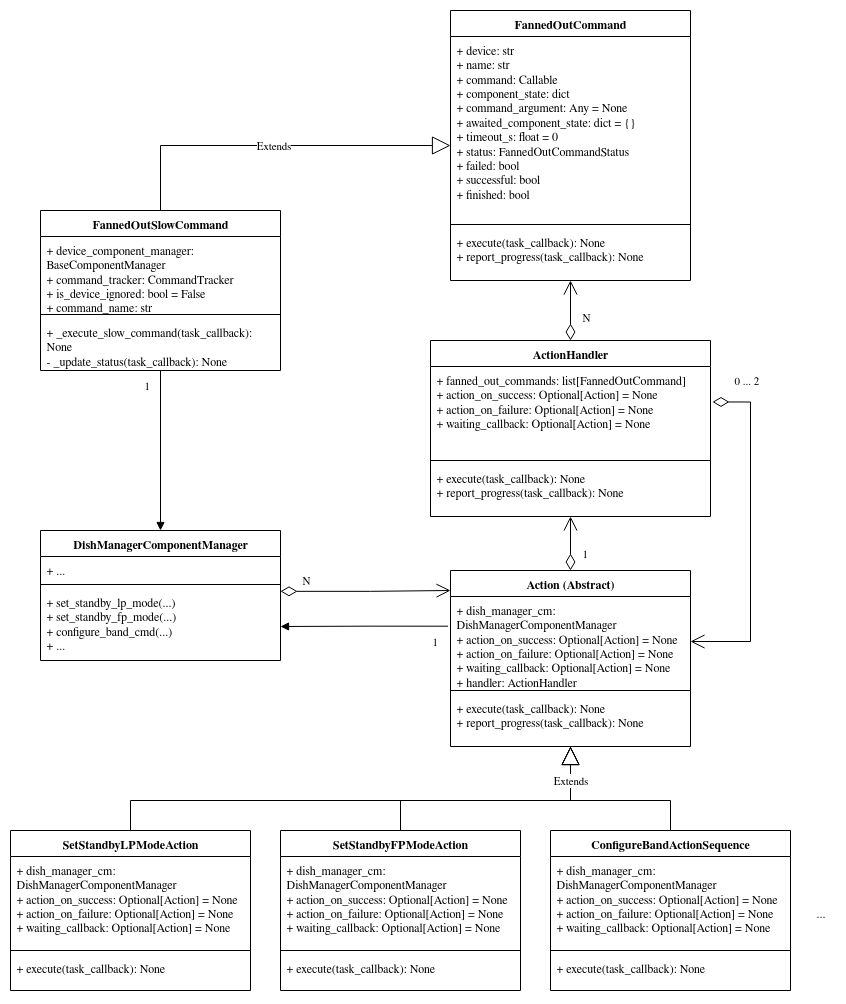

The diagram above was exported from draw.io. Its source (the exported page's mxGraphModel, read from the mxfile embedded in the PNG):
<mxGraphModel dx="1150" dy="1966" grid="1" gridSize="10" guides="1" tooltips="1" connect="1" arrows="1" fold="1" page="1" pageScale="1" pageWidth="850" pageHeight="1100" math="0" shadow="0">
  <root>
    <mxCell id="0" />
    <mxCell id="1" parent="0" />
    <mxCell id="t8rac-elLxaGiFMk-iL5-9" value="FannedOutCommand" style="swimlane;fontStyle=1;align=center;verticalAlign=top;childLayout=stackLayout;horizontal=1;startSize=26;horizontalStack=0;resizeParent=1;resizeParentMax=0;resizeLast=0;collapsible=1;marginBottom=0;whiteSpace=wrap;html=1;" parent="1" vertex="1">
      <mxGeometry x="450" y="-50" width="240" height="270" as="geometry" />
    </mxCell>
    <mxCell id="t8rac-elLxaGiFMk-iL5-10" value="&lt;div&gt;+ device: str&lt;/div&gt;&lt;div&gt;+ name: str&lt;/div&gt;&lt;div&gt;+ command: Callable&lt;/div&gt;&lt;div&gt;+ component_state: dict&lt;/div&gt;&lt;div&gt;+ command_argument: Any = None&lt;/div&gt;&lt;div&gt;+ awaited_component_state: dict = {}&lt;/div&gt;&lt;div&gt;+ timeout_s: float = 0&lt;/div&gt;&lt;div&gt;&lt;div&gt;+ status: FannedOutCommandStatus&lt;/div&gt;&lt;div&gt;+ failed: bool&lt;/div&gt;&lt;div&gt;+ successful: bool&lt;/div&gt;&lt;div&gt;+ finished: bool&lt;/div&gt;&lt;br&gt;&lt;/div&gt;" style="text;strokeColor=none;fillColor=none;align=left;verticalAlign=top;spacingLeft=4;spacingRight=4;overflow=hidden;rotatable=0;points=[[0,0.5],[1,0.5]];portConstraint=eastwest;whiteSpace=wrap;html=1;" parent="t8rac-elLxaGiFMk-iL5-9" vertex="1">
      <mxGeometry y="26" width="240" height="184" as="geometry" />
    </mxCell>
    <mxCell id="t8rac-elLxaGiFMk-iL5-11" value="" style="line;strokeWidth=1;fillColor=none;align=left;verticalAlign=middle;spacingTop=-1;spacingLeft=3;spacingRight=3;rotatable=0;labelPosition=right;points=[];portConstraint=eastwest;strokeColor=inherit;" parent="t8rac-elLxaGiFMk-iL5-9" vertex="1">
      <mxGeometry y="210" width="240" height="8" as="geometry" />
    </mxCell>
    <mxCell id="t8rac-elLxaGiFMk-iL5-12" value="&lt;div&gt;+ execute(task_callback): None&lt;/div&gt;&lt;div&gt;+ report_progress(task_callback): None&lt;/div&gt;" style="text;strokeColor=none;fillColor=none;align=left;verticalAlign=top;spacingLeft=4;spacingRight=4;overflow=hidden;rotatable=0;points=[[0,0.5],[1,0.5]];portConstraint=eastwest;whiteSpace=wrap;html=1;" parent="t8rac-elLxaGiFMk-iL5-9" vertex="1">
      <mxGeometry y="218" width="240" height="52" as="geometry" />
    </mxCell>
    <mxCell id="t8rac-elLxaGiFMk-iL5-24" value="Action (Abstract)" style="swimlane;fontStyle=1;align=center;verticalAlign=top;childLayout=stackLayout;horizontal=1;startSize=26;horizontalStack=0;resizeParent=1;resizeParentMax=0;resizeLast=0;collapsible=1;marginBottom=0;whiteSpace=wrap;html=1;" parent="1" vertex="1">
      <mxGeometry x="450" y="510" width="240" height="176" as="geometry" />
    </mxCell>
    <mxCell id="t8rac-elLxaGiFMk-iL5-25" value="&lt;div&gt;+ dish_manager_cm: DishManagerComponentManager&lt;/div&gt;&lt;div&gt;+ action_on_success: Optional[Action] = None&lt;/div&gt;&lt;div&gt;+ action_on_failure: Optional[Action] = None&lt;/div&gt;&lt;div&gt;+ waiting_callback: Optional[Action] = None&lt;/div&gt;&lt;div&gt;+ handler: ActionHandler&lt;/div&gt;" style="text;strokeColor=none;fillColor=none;align=left;verticalAlign=top;spacingLeft=4;spacingRight=4;overflow=hidden;rotatable=0;points=[[0,0.5],[1,0.5]];portConstraint=eastwest;whiteSpace=wrap;html=1;" parent="t8rac-elLxaGiFMk-iL5-24" vertex="1">
      <mxGeometry y="26" width="240" height="90" as="geometry" />
    </mxCell>
    <mxCell id="t8rac-elLxaGiFMk-iL5-26" value="" style="line;strokeWidth=1;fillColor=none;align=left;verticalAlign=middle;spacingTop=-1;spacingLeft=3;spacingRight=3;rotatable=0;labelPosition=right;points=[];portConstraint=eastwest;strokeColor=inherit;" parent="t8rac-elLxaGiFMk-iL5-24" vertex="1">
      <mxGeometry y="116" width="240" height="8" as="geometry" />
    </mxCell>
    <mxCell id="t8rac-elLxaGiFMk-iL5-27" value="&lt;div&gt;+ execute(task_callback): None&lt;/div&gt;&lt;div&gt;+ report_progress(task_callback): None&lt;/div&gt;" style="text;strokeColor=none;fillColor=none;align=left;verticalAlign=top;spacingLeft=4;spacingRight=4;overflow=hidden;rotatable=0;points=[[0,0.5],[1,0.5]];portConstraint=eastwest;whiteSpace=wrap;html=1;" parent="t8rac-elLxaGiFMk-iL5-24" vertex="1">
      <mxGeometry y="124" width="240" height="52" as="geometry" />
    </mxCell>
    <mxCell id="t8rac-elLxaGiFMk-iL5-28" value="SetStandbyLPModeAction" style="swimlane;fontStyle=1;align=center;verticalAlign=top;childLayout=stackLayout;horizontal=1;startSize=26;horizontalStack=0;resizeParent=1;resizeParentMax=0;resizeLast=0;collapsible=1;marginBottom=0;whiteSpace=wrap;html=1;" parent="1" vertex="1">
      <mxGeometry x="10" y="770" width="240" height="160" as="geometry" />
    </mxCell>
    <mxCell id="t8rac-elLxaGiFMk-iL5-29" value="&lt;div&gt;+ dish_manager_cm: DishManagerComponentManager&lt;/div&gt;&lt;div&gt;+ action_on_success: Optional[Action] = None&lt;/div&gt;&lt;div&gt;+ action_on_failure: Optional[Action] = None&lt;/div&gt;&lt;div&gt;+ waiting_callback: Optional[Action] = None&lt;/div&gt;" style="text;strokeColor=none;fillColor=none;align=left;verticalAlign=top;spacingLeft=4;spacingRight=4;overflow=hidden;rotatable=0;points=[[0,0.5],[1,0.5]];portConstraint=eastwest;whiteSpace=wrap;html=1;" parent="t8rac-elLxaGiFMk-iL5-28" vertex="1">
      <mxGeometry y="26" width="240" height="90" as="geometry" />
    </mxCell>
    <mxCell id="t8rac-elLxaGiFMk-iL5-30" value="" style="line;strokeWidth=1;fillColor=none;align=left;verticalAlign=middle;spacingTop=-1;spacingLeft=3;spacingRight=3;rotatable=0;labelPosition=right;points=[];portConstraint=eastwest;strokeColor=inherit;" parent="t8rac-elLxaGiFMk-iL5-28" vertex="1">
      <mxGeometry y="116" width="240" height="8" as="geometry" />
    </mxCell>
    <mxCell id="t8rac-elLxaGiFMk-iL5-31" value="&lt;div&gt;+ execute(task_callback): None&lt;/div&gt;" style="text;strokeColor=none;fillColor=none;align=left;verticalAlign=top;spacingLeft=4;spacingRight=4;overflow=hidden;rotatable=0;points=[[0,0.5],[1,0.5]];portConstraint=eastwest;whiteSpace=wrap;html=1;" parent="t8rac-elLxaGiFMk-iL5-28" vertex="1">
      <mxGeometry y="124" width="240" height="36" as="geometry" />
    </mxCell>
    <mxCell id="t8rac-elLxaGiFMk-iL5-33" value="ActionHandler" style="swimlane;fontStyle=1;align=center;verticalAlign=top;childLayout=stackLayout;horizontal=1;startSize=26;horizontalStack=0;resizeParent=1;resizeParentMax=0;resizeLast=0;collapsible=1;marginBottom=0;whiteSpace=wrap;html=1;" parent="1" vertex="1">
      <mxGeometry x="430" y="280" width="280" height="176" as="geometry" />
    </mxCell>
    <mxCell id="t8rac-elLxaGiFMk-iL5-34" value="&lt;div&gt;+ fanned_out_commands: list[FannedOutCommand]&lt;/div&gt;&lt;div&gt;+ action_on_success: Optional[Action] = None&lt;/div&gt;&lt;div&gt;+ action_on_failure: Optional[Action] = None&lt;/div&gt;&lt;div&gt;+ waiting_callback: Optional[Action] = None&lt;/div&gt;" style="text;strokeColor=none;fillColor=none;align=left;verticalAlign=top;spacingLeft=4;spacingRight=4;overflow=hidden;rotatable=0;points=[[0,0.5],[1,0.5]];portConstraint=eastwest;whiteSpace=wrap;html=1;" parent="t8rac-elLxaGiFMk-iL5-33" vertex="1">
      <mxGeometry y="26" width="280" height="90" as="geometry" />
    </mxCell>
    <mxCell id="t8rac-elLxaGiFMk-iL5-35" value="" style="line;strokeWidth=1;fillColor=none;align=left;verticalAlign=middle;spacingTop=-1;spacingLeft=3;spacingRight=3;rotatable=0;labelPosition=right;points=[];portConstraint=eastwest;strokeColor=inherit;" parent="t8rac-elLxaGiFMk-iL5-33" vertex="1">
      <mxGeometry y="116" width="280" height="8" as="geometry" />
    </mxCell>
    <mxCell id="t8rac-elLxaGiFMk-iL5-36" value="&lt;div&gt;+ execute(task_callback): None&lt;/div&gt;&lt;div&gt;+ report_progress(task_callback): None&lt;/div&gt;" style="text;strokeColor=none;fillColor=none;align=left;verticalAlign=top;spacingLeft=4;spacingRight=4;overflow=hidden;rotatable=0;points=[[0,0.5],[1,0.5]];portConstraint=eastwest;whiteSpace=wrap;html=1;" parent="t8rac-elLxaGiFMk-iL5-33" vertex="1">
      <mxGeometry y="124" width="280" height="52" as="geometry" />
    </mxCell>
    <mxCell id="t8rac-elLxaGiFMk-iL5-38" value="1" style="endArrow=open;html=1;endSize=12;startArrow=diamondThin;startSize=14;startFill=0;edgeStyle=orthogonalEdgeStyle;align=left;verticalAlign=bottom;rounded=0;" parent="1" source="t8rac-elLxaGiFMk-iL5-24" target="t8rac-elLxaGiFMk-iL5-33" edge="1">
      <mxGeometry x="-0.7619" y="-10" relative="1" as="geometry">
        <mxPoint x="570" y="660" as="sourcePoint" />
        <mxPoint x="730" y="660" as="targetPoint" />
        <mxPoint as="offset" />
      </mxGeometry>
    </mxCell>
    <mxCell id="t8rac-elLxaGiFMk-iL5-39" value="0 ... 2" style="endArrow=open;html=1;endSize=12;startArrow=diamondThin;startSize=14;startFill=0;edgeStyle=orthogonalEdgeStyle;align=left;verticalAlign=bottom;rounded=0;exitX=1.007;exitY=0.394;exitDx=0;exitDy=0;entryX=1;entryY=0.5;entryDx=0;entryDy=0;exitPerimeter=0;" parent="1" source="t8rac-elLxaGiFMk-iL5-34" target="t8rac-elLxaGiFMk-iL5-25" edge="1">
      <mxGeometry x="-0.8824" y="11" relative="1" as="geometry">
        <mxPoint x="640" y="624" as="sourcePoint" />
        <mxPoint x="640" y="540" as="targetPoint" />
        <mxPoint as="offset" />
        <Array as="points">
          <mxPoint x="750" y="342" />
          <mxPoint x="750" y="581" />
        </Array>
      </mxGeometry>
    </mxCell>
    <mxCell id="t8rac-elLxaGiFMk-iL5-40" value="N" style="endArrow=open;html=1;endSize=12;startArrow=diamondThin;startSize=14;startFill=0;edgeStyle=orthogonalEdgeStyle;align=left;verticalAlign=bottom;rounded=0;exitX=0.5;exitY=0;exitDx=0;exitDy=0;" parent="1" source="t8rac-elLxaGiFMk-iL5-33" target="t8rac-elLxaGiFMk-iL5-9" edge="1">
      <mxGeometry x="-0.5455" y="-10" relative="1" as="geometry">
        <mxPoint x="760" y="450" as="sourcePoint" />
        <mxPoint x="340" y="440" as="targetPoint" />
        <mxPoint as="offset" />
        <Array as="points" />
      </mxGeometry>
    </mxCell>
    <mxCell id="t8rac-elLxaGiFMk-iL5-41" value="SetStandbyFPModeAction" style="swimlane;fontStyle=1;align=center;verticalAlign=top;childLayout=stackLayout;horizontal=1;startSize=26;horizontalStack=0;resizeParent=1;resizeParentMax=0;resizeLast=0;collapsible=1;marginBottom=0;whiteSpace=wrap;html=1;" parent="1" vertex="1">
      <mxGeometry x="280" y="770" width="240" height="160" as="geometry" />
    </mxCell>
    <mxCell id="t8rac-elLxaGiFMk-iL5-42" value="&lt;div&gt;+ dish_manager_cm: DishManagerComponentManager&lt;/div&gt;&lt;div&gt;+ action_on_success: Optional[Action] = None&lt;/div&gt;&lt;div&gt;+ action_on_failure: Optional[Action] = None&lt;/div&gt;&lt;div&gt;+ waiting_callback: Optional[Action] = None&lt;/div&gt;" style="text;strokeColor=none;fillColor=none;align=left;verticalAlign=top;spacingLeft=4;spacingRight=4;overflow=hidden;rotatable=0;points=[[0,0.5],[1,0.5]];portConstraint=eastwest;whiteSpace=wrap;html=1;" parent="t8rac-elLxaGiFMk-iL5-41" vertex="1">
      <mxGeometry y="26" width="240" height="90" as="geometry" />
    </mxCell>
    <mxCell id="t8rac-elLxaGiFMk-iL5-43" value="" style="line;strokeWidth=1;fillColor=none;align=left;verticalAlign=middle;spacingTop=-1;spacingLeft=3;spacingRight=3;rotatable=0;labelPosition=right;points=[];portConstraint=eastwest;strokeColor=inherit;" parent="t8rac-elLxaGiFMk-iL5-41" vertex="1">
      <mxGeometry y="116" width="240" height="8" as="geometry" />
    </mxCell>
    <mxCell id="t8rac-elLxaGiFMk-iL5-44" value="&lt;div&gt;+ execute(task_callback): None&lt;/div&gt;" style="text;strokeColor=none;fillColor=none;align=left;verticalAlign=top;spacingLeft=4;spacingRight=4;overflow=hidden;rotatable=0;points=[[0,0.5],[1,0.5]];portConstraint=eastwest;whiteSpace=wrap;html=1;" parent="t8rac-elLxaGiFMk-iL5-41" vertex="1">
      <mxGeometry y="124" width="240" height="36" as="geometry" />
    </mxCell>
    <mxCell id="t8rac-elLxaGiFMk-iL5-45" value="ConfigureBandActionSequence" style="swimlane;fontStyle=1;align=center;verticalAlign=top;childLayout=stackLayout;horizontal=1;startSize=26;horizontalStack=0;resizeParent=1;resizeParentMax=0;resizeLast=0;collapsible=1;marginBottom=0;whiteSpace=wrap;html=1;" parent="1" vertex="1">
      <mxGeometry x="550" y="770" width="240" height="160" as="geometry" />
    </mxCell>
    <mxCell id="t8rac-elLxaGiFMk-iL5-46" value="&lt;div&gt;+ dish_manager_cm: DishManagerComponentManager&lt;/div&gt;&lt;div&gt;+ action_on_success: Optional[Action] = None&lt;/div&gt;&lt;div&gt;+ action_on_failure: Optional[Action] = None&lt;/div&gt;&lt;div&gt;+ waiting_callback: Optional[Action] = None&lt;/div&gt;" style="text;strokeColor=none;fillColor=none;align=left;verticalAlign=top;spacingLeft=4;spacingRight=4;overflow=hidden;rotatable=0;points=[[0,0.5],[1,0.5]];portConstraint=eastwest;whiteSpace=wrap;html=1;" parent="t8rac-elLxaGiFMk-iL5-45" vertex="1">
      <mxGeometry y="26" width="240" height="90" as="geometry" />
    </mxCell>
    <mxCell id="t8rac-elLxaGiFMk-iL5-47" value="" style="line;strokeWidth=1;fillColor=none;align=left;verticalAlign=middle;spacingTop=-1;spacingLeft=3;spacingRight=3;rotatable=0;labelPosition=right;points=[];portConstraint=eastwest;strokeColor=inherit;" parent="t8rac-elLxaGiFMk-iL5-45" vertex="1">
      <mxGeometry y="116" width="240" height="8" as="geometry" />
    </mxCell>
    <mxCell id="t8rac-elLxaGiFMk-iL5-48" value="&lt;div&gt;+ execute(task_callback): None&lt;/div&gt;" style="text;strokeColor=none;fillColor=none;align=left;verticalAlign=top;spacingLeft=4;spacingRight=4;overflow=hidden;rotatable=0;points=[[0,0.5],[1,0.5]];portConstraint=eastwest;whiteSpace=wrap;html=1;" parent="t8rac-elLxaGiFMk-iL5-45" vertex="1">
      <mxGeometry y="124" width="240" height="36" as="geometry" />
    </mxCell>
    <mxCell id="t8rac-elLxaGiFMk-iL5-52" value="Extends" style="endArrow=block;endSize=16;endFill=0;html=1;rounded=0;exitX=0.5;exitY=0;exitDx=0;exitDy=0;edgeStyle=orthogonalEdgeStyle;" parent="1" source="t8rac-elLxaGiFMk-iL5-28" target="t8rac-elLxaGiFMk-iL5-24" edge="1">
      <mxGeometry x="0.8702" width="160" relative="1" as="geometry">
        <mxPoint x="250" y="740" as="sourcePoint" />
        <mxPoint x="251" y="810" as="targetPoint" />
        <mxPoint as="offset" />
        <Array as="points">
          <mxPoint x="130" y="740" />
          <mxPoint x="570" y="740" />
        </Array>
      </mxGeometry>
    </mxCell>
    <mxCell id="t8rac-elLxaGiFMk-iL5-54" value="Extends" style="endArrow=block;endSize=16;endFill=0;html=1;rounded=0;exitX=0.5;exitY=0;exitDx=0;exitDy=0;edgeStyle=orthogonalEdgeStyle;" parent="1" source="t8rac-elLxaGiFMk-iL5-41" target="t8rac-elLxaGiFMk-iL5-24" edge="1">
      <mxGeometry x="0.7323" width="160" relative="1" as="geometry">
        <mxPoint x="560" y="853" as="sourcePoint" />
        <mxPoint x="967" y="720" as="targetPoint" />
        <mxPoint as="offset" />
        <Array as="points">
          <mxPoint x="400" y="740" />
          <mxPoint x="570" y="740" />
        </Array>
      </mxGeometry>
    </mxCell>
    <mxCell id="t8rac-elLxaGiFMk-iL5-56" value="Extends" style="endArrow=block;endSize=16;endFill=0;html=1;rounded=0;edgeStyle=orthogonalEdgeStyle;" parent="1" source="t8rac-elLxaGiFMk-iL5-45" target="t8rac-elLxaGiFMk-iL5-24" edge="1">
      <mxGeometry x="0.6304" width="160" relative="1" as="geometry">
        <mxPoint x="430" y="924" as="sourcePoint" />
        <mxPoint x="560" y="790" as="targetPoint" />
        <mxPoint as="offset" />
        <Array as="points">
          <mxPoint x="670" y="740" />
          <mxPoint x="570" y="740" />
        </Array>
      </mxGeometry>
    </mxCell>
    <mxCell id="L08mvuodiRY5b5nnTSgr-5" value="DishManagerComponentManager" style="swimlane;fontStyle=1;align=center;verticalAlign=top;childLayout=stackLayout;horizontal=1;startSize=26;horizontalStack=0;resizeParent=1;resizeParentMax=0;resizeLast=0;collapsible=1;marginBottom=0;whiteSpace=wrap;html=1;" vertex="1" parent="1">
      <mxGeometry x="40" y="470" width="240" height="130" as="geometry" />
    </mxCell>
    <mxCell id="L08mvuodiRY5b5nnTSgr-6" value="+ ..." style="text;strokeColor=none;fillColor=none;align=left;verticalAlign=top;spacingLeft=4;spacingRight=4;overflow=hidden;rotatable=0;points=[[0,0.5],[1,0.5]];portConstraint=eastwest;whiteSpace=wrap;html=1;" vertex="1" parent="L08mvuodiRY5b5nnTSgr-5">
      <mxGeometry y="26" width="240" height="24" as="geometry" />
    </mxCell>
    <mxCell id="L08mvuodiRY5b5nnTSgr-7" value="" style="line;strokeWidth=1;fillColor=none;align=left;verticalAlign=middle;spacingTop=-1;spacingLeft=3;spacingRight=3;rotatable=0;labelPosition=right;points=[];portConstraint=eastwest;strokeColor=inherit;" vertex="1" parent="L08mvuodiRY5b5nnTSgr-5">
      <mxGeometry y="50" width="240" height="8" as="geometry" />
    </mxCell>
    <mxCell id="L08mvuodiRY5b5nnTSgr-8" value="&lt;div&gt;+ set_standby_lp_mode(...)&lt;/div&gt;&lt;div&gt;+ set_standby_fp_mode(...)&lt;/div&gt;&lt;div&gt;+ configure_band_cmd(...)&lt;/div&gt;&lt;div&gt;+ ...&lt;/div&gt;" style="text;strokeColor=none;fillColor=none;align=left;verticalAlign=top;spacingLeft=4;spacingRight=4;overflow=hidden;rotatable=0;points=[[0,0.5],[1,0.5]];portConstraint=eastwest;whiteSpace=wrap;html=1;" vertex="1" parent="L08mvuodiRY5b5nnTSgr-5">
      <mxGeometry y="58" width="240" height="72" as="geometry" />
    </mxCell>
    <mxCell id="L08mvuodiRY5b5nnTSgr-11" value="N" style="endArrow=open;html=1;endSize=12;startArrow=diamondThin;startSize=14;startFill=0;edgeStyle=orthogonalEdgeStyle;align=left;verticalAlign=bottom;rounded=0;exitX=1;exitY=0.5;exitDx=0;exitDy=0;entryX=0;entryY=0.413;entryDx=0;entryDy=0;entryPerimeter=0;" edge="1" parent="1">
      <mxGeometry x="-0.7647" y="1" relative="1" as="geometry">
        <mxPoint x="280" y="530.83" as="sourcePoint" />
        <mxPoint x="450" y="530.0000000000001" as="targetPoint" />
        <mxPoint as="offset" />
        <Array as="points">
          <mxPoint x="370" y="530.83" />
        </Array>
      </mxGeometry>
    </mxCell>
    <mxCell id="L08mvuodiRY5b5nnTSgr-13" value="..." style="text;html=1;align=center;verticalAlign=middle;resizable=0;points=[];autosize=1;strokeColor=none;fillColor=none;" vertex="1" parent="1">
      <mxGeometry x="805" y="838" width="30" height="30" as="geometry" />
    </mxCell>
    <mxCell id="L08mvuodiRY5b5nnTSgr-16" value="" style="endArrow=block;endFill=1;html=1;edgeStyle=orthogonalEdgeStyle;align=left;verticalAlign=top;rounded=0;exitX=-0.01;exitY=0.33;exitDx=0;exitDy=0;exitPerimeter=0;" edge="1" parent="1" source="t8rac-elLxaGiFMk-iL5-25">
      <mxGeometry x="-0.5522" y="4" relative="1" as="geometry">
        <mxPoint x="410" y="450" as="sourcePoint" />
        <mxPoint x="280" y="566" as="targetPoint" />
        <mxPoint x="1" as="offset" />
      </mxGeometry>
    </mxCell>
    <mxCell id="L08mvuodiRY5b5nnTSgr-17" value="1" style="edgeLabel;resizable=0;html=1;align=left;verticalAlign=bottom;" connectable="0" vertex="1" parent="L08mvuodiRY5b5nnTSgr-16">
      <mxGeometry x="-1" relative="1" as="geometry">
        <mxPoint x="-18" y="24" as="offset" />
      </mxGeometry>
    </mxCell>
    <mxCell id="t8rac-elLxaGiFMk-iL5-20" value="FannedOutSlowCommand" style="swimlane;fontStyle=1;align=center;verticalAlign=top;childLayout=stackLayout;horizontal=1;startSize=26;horizontalStack=0;resizeParent=1;resizeParentMax=0;resizeLast=0;collapsible=1;marginBottom=0;whiteSpace=wrap;html=1;" parent="1" vertex="1">
      <mxGeometry x="40" y="150" width="240" height="160" as="geometry">
        <mxRectangle y="232" width="240" height="30" as="alternateBounds" />
      </mxGeometry>
    </mxCell>
    <mxCell id="t8rac-elLxaGiFMk-iL5-21" value="&lt;div&gt;+ device_component_manager: BaseComponentManager&lt;/div&gt;&lt;div&gt;+ command_tracker: CommandTracker&lt;/div&gt;&lt;div&gt;+ is_device_ignored: bool = False&lt;/div&gt;&lt;div&gt;+ command_name: str&lt;/div&gt;" style="text;strokeColor=none;fillColor=none;align=left;verticalAlign=top;spacingLeft=4;spacingRight=4;overflow=hidden;rotatable=0;points=[[0,0.5],[1,0.5]];portConstraint=eastwest;whiteSpace=wrap;html=1;" parent="t8rac-elLxaGiFMk-iL5-20" vertex="1">
      <mxGeometry y="26" width="240" height="74" as="geometry" />
    </mxCell>
    <mxCell id="t8rac-elLxaGiFMk-iL5-22" value="" style="line;strokeWidth=1;fillColor=none;align=left;verticalAlign=middle;spacingTop=-1;spacingLeft=3;spacingRight=3;rotatable=0;labelPosition=right;points=[];portConstraint=eastwest;strokeColor=inherit;" parent="t8rac-elLxaGiFMk-iL5-20" vertex="1">
      <mxGeometry y="100" width="240" height="8" as="geometry" />
    </mxCell>
    <mxCell id="t8rac-elLxaGiFMk-iL5-23" value="&lt;div&gt;+ _execute_slow_command(task_callback): None&lt;/div&gt;&lt;div&gt;- _update_status(task_callback): None&lt;/div&gt;" style="text;strokeColor=none;fillColor=none;align=left;verticalAlign=top;spacingLeft=4;spacingRight=4;overflow=hidden;rotatable=0;points=[[0,0.5],[1,0.5]];portConstraint=eastwest;whiteSpace=wrap;html=1;" parent="t8rac-elLxaGiFMk-iL5-20" vertex="1">
      <mxGeometry y="108" width="240" height="52" as="geometry" />
    </mxCell>
    <mxCell id="t8rac-elLxaGiFMk-iL5-18" value="Extends" style="endArrow=block;endSize=16;endFill=0;html=1;rounded=0;edgeStyle=orthogonalEdgeStyle;exitX=0.5;exitY=0;exitDx=0;exitDy=0;" parent="1" source="t8rac-elLxaGiFMk-iL5-20" target="t8rac-elLxaGiFMk-iL5-9" edge="1">
      <mxGeometry width="160" relative="1" as="geometry">
        <mxPoint x="525" y="128" as="sourcePoint" />
        <mxPoint x="1120" y="208" as="targetPoint" />
        <mxPoint as="offset" />
      </mxGeometry>
    </mxCell>
    <mxCell id="L08mvuodiRY5b5nnTSgr-18" value="" style="endArrow=block;endFill=1;html=1;edgeStyle=orthogonalEdgeStyle;align=left;verticalAlign=top;rounded=0;" edge="1" parent="1" source="t8rac-elLxaGiFMk-iL5-20" target="L08mvuodiRY5b5nnTSgr-5">
      <mxGeometry x="-0.5522" y="4" relative="1" as="geometry">
        <mxPoint x="338" y="400" as="sourcePoint" />
        <mxPoint x="170" y="400" as="targetPoint" />
        <mxPoint x="1" as="offset" />
      </mxGeometry>
    </mxCell>
    <mxCell id="L08mvuodiRY5b5nnTSgr-19" value="1" style="edgeLabel;resizable=0;html=1;align=left;verticalAlign=bottom;" connectable="0" vertex="1" parent="L08mvuodiRY5b5nnTSgr-18">
      <mxGeometry x="-1" relative="1" as="geometry">
        <mxPoint x="-18" y="24" as="offset" />
      </mxGeometry>
    </mxCell>
  </root>
</mxGraphModel>